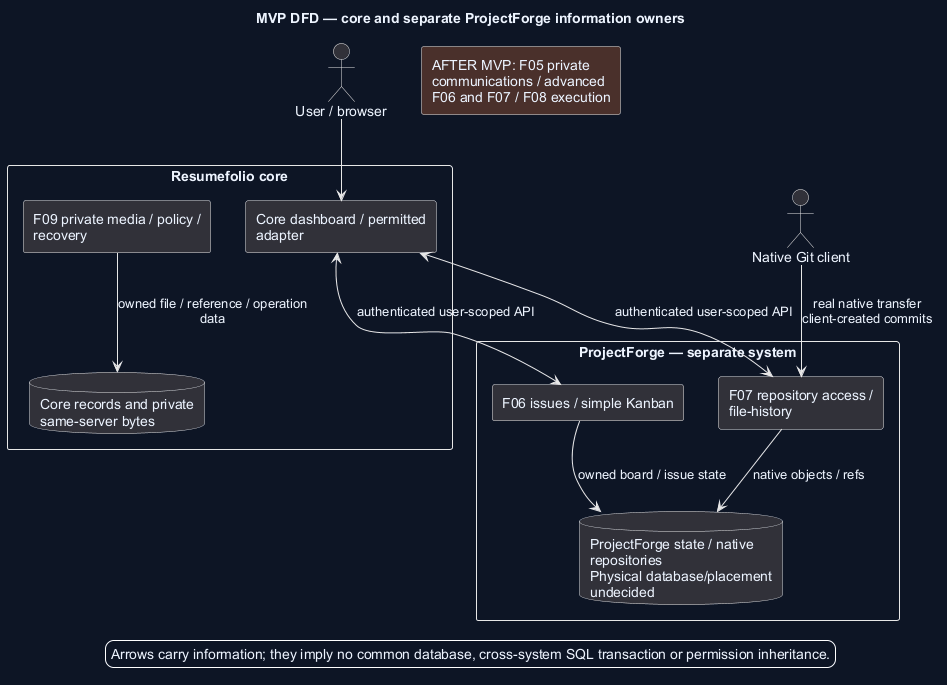

The diagram above was rendered by PlantUML. Its source (embedded in the PNG):
@startuml
' OWNER-MVP-2026-11-04 review: MVP systems. Correct information/store ownership and prevent future execution or shared core/Git stores.
title MVP DFD — core and separate ProjectForge information owners
skinparam backgroundColor #0D1525
skinparam defaultFontColor #EDF4FF
skinparam shadowing false
skinparam defaultFontName Arial
skinparam wrapWidth 190
actor "User / browser" as U
actor "Native Git client" as CL
rectangle "Resumefolio core" {
 rectangle "Core dashboard / permitted adapter" as C
 rectangle "F09 private media / policy / recovery" as F
 database "Core records and private same-server bytes" as D
 F --> D : owned file / reference / operation data
}
rectangle "ProjectForge — separate system" {
 rectangle "F06 issues / simple Kanban" as W
 rectangle "F07 repository access / file-history" as G
 database "ProjectForge state / native repositories\nPhysical database/placement undecided" as GD
 W --> GD : owned board / issue state
 G --> GD : native objects / refs
}
U --> C
C <--> W : authenticated user-scoped API
C <--> G : authenticated user-scoped API
CL --> G : real native transfer\nclient-created commits
rectangle "AFTER MVP: F05 private communications / advanced F06 and F07 / F08 execution" as FUT #4A302B
legend bottom
 Arrows carry information; they imply no common database, cross-system SQL transaction or permission inheritance.
endlegend
@enduml